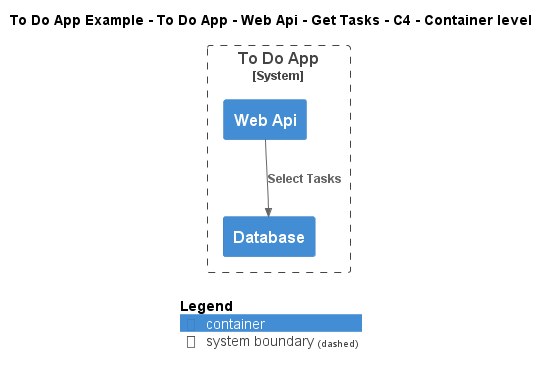

The diagram above was rendered by PlantUML. Its source (embedded in the PNG):
@startuml
!include ..\..\..\..\..\..\..\.c4s\C4_Container.puml

AddElementTag("c4interflow:lifecycle:new", $bgColor=green, $fontColor=#ffffff, $borderColor=green, $shadowing="False")
AddElementTag("c4interflow:lifecycle:changed", $bgColor=orange, $fontColor=#ffffff, $borderColor=orange, $shadowing="False")
AddElementTag("c4interflow:lifecycle:removed", $bgColor=red, $fontColor=#ffffff, $borderColor=red, $shadowing="False")

AddRelTag("c4interflow:lifecycle:new", $textColor=green, $lineColor=green)
AddRelTag("c4interflow:lifecycle:changed", $textColor=orange, $lineColor=orange)
AddRelTag("c4interflow:lifecycle:removed", $textColor=red, $lineColor=red)

SHOW_PERSON_PORTRAIT()
LAYOUT_TOP_DOWN()

skinparam linetype polyline

title To Do App Example - To Do App - Web Api - Get Tasks - C4 - Container level


System_Boundary(ToDoAppExample.SoftwareSystems.ToDoApp, "To Do App") {
    Container(ToDoAppExample.SoftwareSystems.ToDoApp.Containers.WebApi, "Web Api", "", "")
    Container(ToDoAppExample.SoftwareSystems.ToDoApp.Containers.Database, "Database", "", "")
}

Rel(ToDoAppExample.SoftwareSystems.ToDoApp.Containers.WebApi, ToDoAppExample.SoftwareSystems.ToDoApp.Containers.Database, "Select Tasks")


SHOW_LEGEND()
@enduml